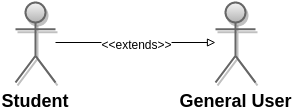

The diagram above was exported from draw.io. Its source (the exported page's mxGraphModel, read from the mxfile embedded in the PNG):
<mxGraphModel dx="880" dy="440" grid="1" gridSize="10" guides="1" tooltips="1" connect="1" arrows="1" fold="1" page="1" pageScale="1" pageWidth="826" pageHeight="1169" background="#ffffff" math="0">
  <root>
    <mxCell id="0" style=";html=1;" />
    <mxCell id="1" style=";html=1;" parent="0" />
    <mxCell id="90" value="&lt;span style=&quot;font-style: normal&quot;&gt;Student&lt;/span&gt;" style="shape=umlActor;verticalLabelPosition=bottom;verticalAlign=top;fontStyle=3;fontSize=18;fontFamily=Helvetica;strokeWidth=2;html=1;gray" vertex="1" parent="1">
      <mxGeometry x="240" y="100" width="40" height="80" as="geometry" />
    </mxCell>
    <mxCell id="5b2ff2474e6f2d2c-140" value="&lt;span style=&quot;font-style: normal&quot;&gt;General User&lt;/span&gt;" style="shape=umlActor;verticalLabelPosition=bottom;verticalAlign=top;fontStyle=3;fontSize=18;fontFamily=Helvetica;strokeWidth=2;html=1;gray" vertex="1" parent="1">
      <mxGeometry x="440" y="100" width="40" height="80" as="geometry" />
    </mxCell>
    <mxCell id="5b2ff2474e6f2d2c-143" style="edgeStyle=orthogonalEdgeStyle;rounded=0;html=1;endArrow=block;endFill=0;" edge="1" parent="1">
      <mxGeometry relative="1" as="geometry">
        <mxPoint x="280" y="140" as="sourcePoint" />
        <mxPoint x="440" y="140" as="targetPoint" />
      </mxGeometry>
    </mxCell>
    <mxCell id="5b2ff2474e6f2d2c-144" value="&amp;lt;&amp;lt;extends&amp;gt;&amp;gt;" style="text;html=1;resizable=0;points=[];;align=center;verticalAlign=middle;labelBackgroundColor=#ffffff;" vertex="1" connectable="0" parent="5b2ff2474e6f2d2c-143">
      <mxGeometry x="0.2824" relative="1" as="geometry">
        <mxPoint x="-23" as="offset" />
      </mxGeometry>
    </mxCell>
  </root>
</mxGraphModel>